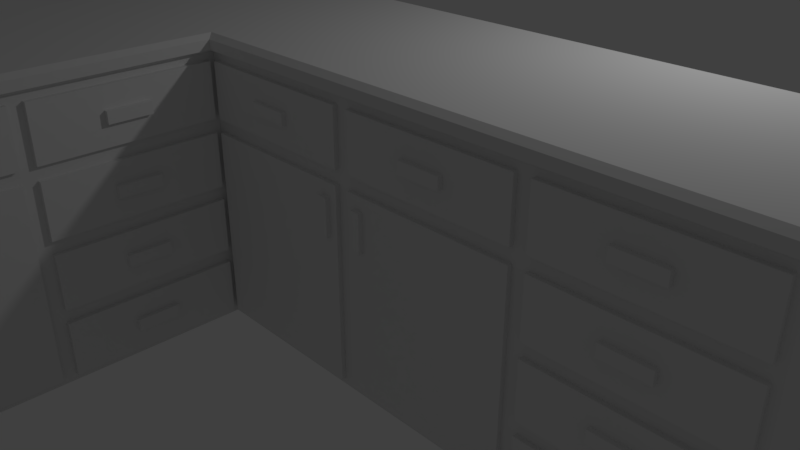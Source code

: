 # Source: Kitchen.blend  (saved by Blender 2.78.0; exported with 4.5.12 LTS)
import bpy
from mathutils import Matrix  # noqa: F401  (used for matrix-valued properties, if any)

bpy.ops.wm.read_factory_settings(use_empty=True)
scene = bpy.context.scene
scene.name = 'Scene'

# ---- collections
col_collection_1 = bpy.data.collections.new('Collection 1'); scene.collection.children.link(col_collection_1)

# ---- materials (node trees are filled in below, after node groups)
mat_material = bpy.data.materials.new('Material')
mat_material.alpha_threshold = 0.0
mat_material.use_transparent_shadow = False
mat_material.roughness = 0.5
mat_material.line_color = (0.0, 0.0, 0.0, 1.0)

# ---- material node trees

# ---- world
world_world = bpy.data.worlds.new('World'); scene.world = world_world
world_world.color = (0.05088, 0.05088, 0.05088)
world_world.use_sun_shadow = False
world_world.sun_shadow_jitter_overblur = 0.0
world_world.cycles.sampling_method = 'MANUAL'

# ---- cameras
cam_camera = bpy.data.cameras.new('Camera')
cam_camera.clip_end = 100.0
cam_camera.lens = 35.0
cam_camera.sensor_width = 32.0
cam_camera.sensor_height = 18.0
cam_camera.ortho_scale = 7.314
cam_camera.dof.focus_distance = 0.0
cam_camera.dof.aperture_fstop = 128.0

# ---- lights
light_lamp = bpy.data.lights.new('Lamp', 'POINT')
light_lamp.transmission_factor = 0.0
light_lamp.cutoff_distance = 30.0
light_lamp.energy = 100.0
light_lamp.shadow_buffer_clip_start = 1.001
light_lamp.shadow_soft_size = 0.1
light_lamp.shadow_maximum_resolution = 0.006
light_lamp.use_absolute_resolution = True

# ---- meshes
me_cube = bpy.data.meshes.new('Cube')
me_cube.from_pydata([(1.0, 0.305, -1.0), (1.0, -1.995, -1.0), (-1.3, -1.995, -1.0), (-1.3, 0.305, -1.0), (1.0, 0.305, 2.008), (1.0, -1.995, 2.008), (-1.3, -1.995, 2.008), (-1.3, 0.305, 2.008), (6.999, 0.305, -1.0), (6.999, -1.995, -1.0), (6.999, 0.305, 2.008), (6.999, -1.995, 2.008), (1.0, -5.994, -1.0), (-1.3, -5.994, -1.0), (1.0, -5.994, 2.008), (-1.3, -5.994, 2.008), (1.0, 0.305, 2.051), (1.08, -2.075, 2.051), (-1.3, 0.305, 2.051), (-1.3, -2.075, 2.051), (7.079, 0.305, 2.051), (7.079, -2.075, 2.051), (1.08, -6.074, 2.051), (-1.3, -6.074, 2.051), (1.0, 0.305, 2.157), (1.08, -2.075, 2.157), (-1.3, 0.305, 2.157), (-1.3, -2.075, 2.157), (7.079, 0.305, 2.157), (7.079, -2.075, 2.157), (1.08, -6.074, 2.157), (-1.3, -6.074, 2.157), (1.0, 0.305, 2.201), (1.0, -1.995, 2.201), (-1.3, 0.305, 2.201), (-1.3, -1.995, 2.201), (6.999, 0.305, 2.201), (6.999, -1.995, 2.201), (1.0, -5.995, 2.201), (-1.3, -5.995, 2.201), (1.0, -3.995, -1.0), (-1.3, -3.995, -1.0), (-1.3, -3.995, 2.008), (1.0, -3.995, 2.008), (-1.3, -4.075, 2.051), (1.08, -4.075, 2.051), (-1.3, -4.075, 2.157), (1.08, -4.075, 2.157), (-1.3, -3.995, 2.201), (1.0, -3.995, 2.201), (3.0, 0.305, -1.0), (4.999, 0.305, -1.0), (4.999, -1.995, -1.0), (3.0, -1.995, -1.0), (3.0, -1.995, 2.008), (4.999, -1.995, 2.008), (4.999, 0.305, 2.008), (3.0, 0.305, 2.008), (3.08, -2.075, 2.051), (5.079, -2.075, 2.051), (5.052, 0.305, 2.051), (3.026, 0.305, 2.051), (3.08, -2.075, 2.157), (5.079, -2.075, 2.157), (5.052, 0.305, 2.157), (3.026, 0.305, 2.157), (3.0, -1.995, 2.201), (4.999, -1.995, 2.201), (4.999, 0.305, 2.201), (3.0, 0.305, 2.201), (1.0, 0.305, -0.248), (1.0, 0.305, 0.5039), (1.0, 0.305, 1.256), (1.0, -1.995, -0.248), (1.0, -1.995, 0.5039), (1.0, -1.995, 1.256), (-1.3, -1.995, -0.248), (-1.3, -1.995, 0.5039), (-1.3, -1.995, 1.256), (-1.3, 0.305, -0.248), (-1.3, 0.305, 0.5039), (-1.3, 0.305, 1.256), (6.999, 0.305, -0.248), (6.999, 0.305, 0.5039), (6.999, 0.305, 1.256), (6.999, -1.995, -0.248), (6.999, -1.995, 0.5039), (6.999, -1.995, 1.256), (1.0, -5.994, -0.248), (1.0, -5.994, 0.5039), (1.0, -5.994, 1.256), (-1.3, -5.994, -0.248), (-1.3, -5.994, 0.5039), (-1.3, -5.994, 1.256), (1.0, -3.995, 1.256), (1.0, -3.995, 0.5039), (1.0, -3.995, -0.248), (-1.3, -3.995, -0.248), (-1.3, -3.995, 0.5039), (-1.3, -3.995, 1.256), (3.0, 0.305, 1.256), (3.0, 0.305, 0.5039), (3.0, 0.305, -0.248), (4.999, 0.305, 1.256), (4.999, 0.305, 0.5039), (4.999, 0.305, -0.248), (3.0, -1.995, -0.248), (3.0, -1.995, 0.5039), (3.0, -1.995, 1.256), (4.999, -1.995, -0.248), (4.999, -1.995, 0.5039), (4.999, -1.995, 1.256), (1.0, -2.069, 1.331), (1.0, -2.069, 1.933), (1.0, -3.921, 1.933), (1.0, -3.921, 1.331), (1.0, -2.069, 0.5791), (1.0, -2.069, 1.181), (1.0, -3.921, 1.181), (1.0, -3.921, 0.5791), (1.0, -2.069, -0.1729), (1.0, -2.069, 0.4287), (1.0, -3.921, 0.4287), (1.0, -3.921, -0.1729), (1.0, -2.069, -0.9248), (1.0, -3.921, -0.9248), (1.0, -3.921, -0.3232), (1.0, -2.069, -0.3232), (6.923, -1.995, 1.331), (6.923, -1.995, 1.933), (5.074, -1.995, 1.933), (5.074, -1.995, 1.331), (6.923, -1.995, 0.5791), (6.923, -1.995, 1.181), (5.074, -1.995, 0.5791), (5.074, -1.995, 1.181), (6.923, -1.995, -0.1729), (6.923, -1.995, 0.4287), (5.074, -1.995, -0.1729), (5.074, -1.995, 0.4287), (6.923, -1.995, -0.9248), (5.074, -1.995, -0.9248), (6.923, -1.995, -0.3232), (5.074, -1.995, -0.3232), (1.0, -5.914, 1.331), (1.0, -5.914, 1.933), (1.0, -4.075, 1.933), (1.0, -4.075, 1.331), (1.08, -1.995, 1.331), (1.08, -1.995, 1.933), (2.92, -1.995, 1.933), (2.92, -1.995, 1.331), (3.08, -1.995, 1.933), (4.919, -1.995, 1.933), (3.08, -1.995, 1.331), (4.919, -1.995, 1.331), (1.0, -5.914, 0.5039), (1.0, -5.914, 1.181), (1.0, -4.075, 1.181), (1.0, -4.075, 0.5039), (1.0, -5.914, -0.248), (1.0, -4.075, -0.248), (1.0, -4.075, -0.9248), (1.0, -5.914, -0.9248), (1.08, -1.995, 0.5039), (1.08, -1.995, 1.181), (2.92, -1.995, 0.5039), (2.92, -1.995, 1.181), (1.08, -1.995, -0.248), (2.92, -1.995, -0.248), (2.92, -1.995, -0.9248), (1.08, -1.995, -0.9248), (3.08, -1.995, 0.5039), (3.08, -1.995, 1.181), (4.919, -1.995, 0.5039), (4.919, -1.995, 1.181), (3.08, -1.995, -0.248), (4.919, -1.995, -0.248), (1.1, -5.714, 1.045), (4.919, -1.995, -0.9248), (3.08, -1.995, -0.9248), (1.1, -5.825, 0.6393), (1.1, -5.714, 0.6393), (1.05, -2.069, 1.331), (1.05, -2.069, 1.933), (1.05, -3.921, 1.933), (1.05, -3.921, 1.331), (1.05, -2.069, 0.5791), (1.05, -2.069, 1.181), (1.05, -3.921, 1.181), (1.05, -3.921, 0.5791), (1.05, -2.069, -0.1729), (1.05, -2.069, 0.4287), (1.05, -3.921, 0.4287), (1.05, -3.921, -0.1729), (1.05, -2.069, -0.9248), (1.05, -3.921, -0.9248), (1.05, -3.921, -0.3232), (1.05, -2.069, -0.3232), (1.05, -5.914, 1.331), (1.05, -5.914, 1.933), (1.05, -4.075, 1.933), (1.05, -4.075, 1.331), (1.05, -5.914, 0.5039), (1.05, -5.914, 1.181), (1.05, -4.075, 1.181), (1.05, -4.075, 0.5039), (1.05, -5.914, -0.248), (1.05, -4.075, -0.248), (1.05, -4.075, -0.9248), (1.05, -5.914, -0.9248), (6.923, -2.045, 1.331), (6.923, -2.045, 1.933), (5.074, -2.045, 1.933), (5.074, -2.045, 1.331), (6.923, -2.045, 0.5791), (6.923, -2.045, 1.181), (5.074, -2.045, 0.5791), (5.074, -2.045, 1.181), (6.923, -2.045, -0.1729), (6.923, -2.045, 0.4287), (5.074, -2.045, -0.1729), (5.074, -2.045, 0.4287), (6.923, -2.045, -0.9248), (5.074, -2.045, -0.9248), (6.923, -2.045, -0.3232), (5.074, -2.045, -0.3232), (1.08, -2.045, 1.331), (1.08, -2.045, 1.933), (2.92, -2.045, 1.933), (2.92, -2.045, 1.331), (3.08, -2.045, 1.933), (4.919, -2.045, 1.933), (3.08, -2.045, 1.331), (4.919, -2.045, 1.331), (1.08, -2.045, 0.5039), (1.08, -2.045, 1.181), (2.92, -2.045, 0.5039), (2.92, -2.045, 1.181), (1.08, -2.045, -0.248), (2.92, -2.045, -0.248), (2.92, -2.045, -0.9248), (1.08, -2.045, -0.9248), (3.08, -2.045, 0.5039), (3.08, -2.045, 1.181), (4.919, -2.045, 0.5039), (4.919, -2.045, 1.181), (3.08, -2.045, -0.248), (1.05, -5.714, 0.6393), (4.919, -2.045, -0.248), (1.05, -5.714, 1.045), (4.919, -2.045, -0.9248), (3.08, -2.045, -0.9248), (1.05, -5.825, 1.045), (1.05, -5.825, 0.6393), (1.1, -5.825, 1.045), (2.72, -2.045, 0.6393), (2.72, -2.045, 1.045), (2.83, -2.045, 0.6393), (2.83, -2.045, 1.045), (3.169, -2.045, 0.6393), (3.169, -2.045, 1.045), (3.279, -2.045, 0.6393), (3.279, -2.045, 1.045), (2.72, -2.095, 0.6393), (2.72, -2.095, 1.045), (2.83, -2.095, 0.6393), (2.83, -2.095, 1.045), (3.169, -2.095, 0.6393), (3.169, -2.095, 1.045), (3.279, -2.095, 0.6393), (3.279, -2.095, 1.045), (1.05, -5.224, 1.568), (1.05, -5.224, 1.696), (1.05, -4.765, 1.696), (1.05, -4.765, 1.568), (1.05, -2.763, 1.568), (1.05, -2.763, 1.696), (1.05, -3.226, 1.696), (1.05, -3.226, 1.568), (1.05, -2.763, 0.816), (1.05, -2.763, 0.9438), (1.05, -3.226, 0.9438), (1.05, -3.226, 0.816), (1.05, -2.763, 0.06401), (1.05, -2.763, 0.1918), (1.05, -3.226, 0.1918), (1.05, -3.226, 0.06401), (1.05, -2.763, -0.6879), (1.05, -3.226, -0.6879), (1.05, -3.226, -0.5601), (1.05, -2.763, -0.5601), (1.1, -5.224, 1.568), (1.1, -5.224, 1.696), (1.1, -4.765, 1.696), (1.1, -4.765, 1.568), (1.1, -2.763, 1.568), (1.1, -2.763, 1.696), (1.1, -3.226, 1.696), (1.1, -3.226, 1.568), (1.1, -2.763, 0.816), (1.1, -2.763, 0.9438), (1.1, -3.226, 0.9438), (1.1, -3.226, 0.816), (1.1, -2.763, 0.06401), (1.1, -2.763, 0.1918), (1.1, -3.226, 0.1918), (1.1, -3.226, 0.06401), (1.1, -2.763, -0.6879), (1.1, -3.226, -0.6879), (1.1, -3.226, -0.5601), (1.1, -2.763, -0.5601), (1.77, -2.045, 1.568), (1.77, -2.045, 1.696), (2.23, -2.045, 1.696), (2.23, -2.045, 1.568), (3.769, -2.045, 1.696), (4.229, -2.045, 1.696), (3.769, -2.045, 1.568), (4.229, -2.045, 1.568), (6.23, -2.045, 1.568), (6.23, -2.045, 1.696), (5.768, -2.045, 1.696), (5.768, -2.045, 1.568), (6.23, -2.045, 0.816), (6.23, -2.045, 0.9438), (5.768, -2.045, 0.816), (5.768, -2.045, 0.9438), (6.23, -2.045, 0.06401), (6.23, -2.045, 0.1918), (5.768, -2.045, 0.06401), (5.768, -2.045, 0.1918), (6.23, -2.045, -0.6879), (5.768, -2.045, -0.6879), (6.23, -2.045, -0.5601), (5.768, -2.045, -0.5601), (1.77, -2.095, 1.568), (1.77, -2.095, 1.696), (2.23, -2.095, 1.696), (2.23, -2.095, 1.568), (3.769, -2.095, 1.696), (4.229, -2.095, 1.696), (3.769, -2.095, 1.568), (4.229, -2.095, 1.568), (6.23, -2.095, 1.568), (6.23, -2.095, 1.696), (5.768, -2.095, 1.696), (5.768, -2.095, 1.568), (6.23, -2.095, 0.816), (6.23, -2.095, 0.9438), (5.768, -2.095, 0.816), (5.768, -2.095, 0.9438), (6.23, -2.095, 0.06401), (6.23, -2.095, 0.1918), (5.768, -2.095, 0.06401), (5.768, -2.095, 0.1918), (6.23, -2.095, -0.6879), (5.768, -2.095, -0.6879), (6.23, -2.095, -0.5601), (5.768, -2.095, -0.5601)], [], [(0, 1, 2, 3), (55, 11, 21, 59), (52, 51, 8, 9), (41, 40, 12, 13), (78, 6, 7, 81), (70, 0, 3, 79), (84, 10, 11, 87), (4, 7, 18, 16), (85, 109, 143, 142), (103, 56, 10, 84), (90, 14, 15, 93), (7, 6, 19, 18), (97, 41, 13, 91), (90, 94, 147, 144), (16, 18, 26, 24), (18, 19, 27, 26), (59, 21, 29, 63), (43, 5, 17, 45), (15, 14, 22, 23), (57, 4, 16, 61), (42, 15, 23, 44), (11, 10, 20, 21), (63, 29, 37, 67), (31, 30, 38, 39), (47, 25, 33, 49), (44, 23, 31, 46), (61, 16, 24, 65), (21, 20, 28, 29), (45, 17, 25, 47), (23, 22, 30, 31), (32, 34, 35, 33), (68, 67, 37, 36), (49, 48, 39, 38), (26, 27, 35, 34), (24, 26, 34, 32), (46, 31, 39, 48), (65, 24, 32, 69), (29, 28, 36, 37), (27, 46, 48, 35), (33, 35, 48, 49), (22, 45, 47, 30), (19, 44, 46, 27), (30, 47, 49, 38), (6, 42, 44, 19), (14, 43, 45, 22), (5, 43, 114, 113), (76, 2, 41, 97), (2, 1, 40, 41), (28, 64, 68, 36), (64, 65, 69, 68), (32, 33, 66, 69), (69, 66, 67, 68), (20, 60, 64, 28), (60, 61, 65, 64), (25, 62, 66, 33), (62, 63, 67, 66), (10, 56, 60, 20), (56, 57, 61, 60), (17, 58, 62, 25), (58, 59, 63, 62), (72, 4, 57, 100), (100, 57, 56, 103), (73, 1, 171, 168), (53, 52, 179, 180), (1, 0, 50, 53), (53, 50, 51, 52), (5, 54, 58, 17), (54, 55, 59, 58), (54, 108, 154, 152), (108, 107, 172, 173), (109, 110, 174, 177), (108, 54, 150, 151), (75, 74, 164, 165), (73, 106, 169, 168), (50, 102, 105, 51), (102, 101, 104, 105), (101, 100, 103, 104), (0, 70, 102, 50), (70, 71, 101, 102), (71, 72, 100, 101), (6, 78, 99, 42), (78, 77, 98, 99), (77, 76, 97, 98), (1, 73, 127, 124), (74, 95, 122, 121), (74, 75, 117, 116), (88, 12, 163, 160), (88, 96, 161, 160), (94, 90, 157, 158), (42, 99, 93, 15), (99, 98, 92, 93), (98, 97, 91, 92), (12, 88, 91, 13), (88, 89, 92, 91), (89, 90, 93, 92), (51, 105, 82, 8), (105, 104, 83, 82), (104, 103, 84, 83), (11, 55, 130, 129), (110, 86, 132, 134), (110, 109, 138, 139), (8, 82, 85, 9), (82, 83, 86, 85), (83, 84, 87, 86), (4, 72, 81, 7), (72, 71, 80, 81), (71, 70, 79, 80), (2, 76, 79, 3), (76, 77, 80, 79), (77, 78, 81, 80), (125, 124, 195, 196), (94, 75, 112, 115), (43, 94, 115, 114), (75, 5, 113, 112), (158, 157, 204, 205), (94, 95, 119, 118), (95, 74, 116, 119), (75, 94, 118, 117), (145, 144, 199, 200), (73, 74, 121, 120), (95, 96, 123, 122), (96, 73, 120, 123), (163, 162, 209, 210), (96, 40, 125, 126), (40, 1, 124, 125), (73, 96, 126, 127), (176, 177, 249, 247), (87, 11, 129, 128), (55, 111, 131, 130), (111, 87, 128, 131), (164, 168, 239, 235), (111, 110, 134, 135), (86, 87, 133, 132), (87, 111, 135, 133), (206, 205, 250, 248), (86, 110, 139, 137), (85, 86, 137, 136), (109, 85, 136, 138), (177, 174, 245, 249), (52, 9, 140, 141), (109, 52, 141, 143), (9, 85, 142, 140), (119, 116, 187, 190), (14, 90, 144, 145), (94, 43, 146, 147), (43, 14, 145, 146), (138, 136, 219, 221), (75, 108, 151, 148), (54, 5, 149, 150), (5, 75, 148, 149), (111, 55, 153, 155), (55, 54, 152, 153), (108, 111, 155, 154), (156, 159, 206, 203), (95, 94, 158, 159), (89, 95, 159, 156), (90, 89, 156, 157), (118, 119, 190, 189), (89, 88, 160, 156), (96, 95, 159, 161), (159, 158, 205, 206), (40, 96, 161, 162), (12, 40, 162, 163), (172, 176, 247, 243), (107, 108, 167, 166), (108, 75, 165, 167), (74, 107, 166, 164), (137, 139, 222, 220), (74, 73, 168, 164), (106, 107, 166, 169), (170, 169, 240, 241), (53, 106, 169, 170), (1, 53, 170, 171), (139, 138, 221, 222), (107, 110, 174, 172), (110, 111, 175, 174), (111, 108, 173, 175), (168, 171, 242, 239), (204, 203, 254, 253), (107, 106, 176, 172), (106, 109, 177, 176), (131, 128, 211, 214), (106, 53, 180, 176), (52, 109, 177, 179), (203, 206, 248, 254), (186, 183, 276, 279), (189, 190, 283, 282), (194, 191, 284, 287), (195, 198, 291, 288), (200, 199, 272, 273), (205, 204, 253, 250), (208, 206, 203, 207), (209, 208, 207, 210), (117, 118, 189, 188), (162, 161, 208, 209), (146, 145, 200, 201), (126, 125, 196, 197), (160, 163, 210, 207), (147, 146, 201, 202), (124, 127, 198, 195), (144, 147, 202, 199), (112, 113, 184, 183), (127, 126, 197, 198), (113, 114, 185, 184), (114, 115, 186, 185), (156, 160, 207, 203), (120, 121, 192, 191), (115, 112, 183, 186), (161, 159, 206, 208), (122, 123, 194, 193), (160, 161, 208, 207), (123, 120, 191, 194), (121, 122, 193, 192), (157, 156, 203, 204), (116, 117, 188, 187), (213, 214, 323, 322), (216, 218, 327, 325), (220, 222, 331, 329), (225, 226, 335, 334), (227, 230, 315, 312), (231, 233, 318, 316), (238, 236, 257, 259), (235, 239, 240, 237), (239, 242, 241, 240), (243, 245, 262, 260), (243, 247, 249, 245), (247, 252, 251, 249), (153, 152, 231, 232), (132, 133, 216, 215), (169, 166, 237, 240), (152, 154, 233, 231), (135, 134, 217, 218), (155, 153, 232, 234), (133, 135, 218, 216), (173, 172, 243, 244), (168, 169, 240, 239), (141, 140, 223, 224), (154, 155, 234, 233), (134, 132, 215, 217), (174, 175, 246, 245), (140, 142, 225, 223), (175, 173, 244, 246), (143, 141, 224, 226), (180, 179, 251, 252), (165, 164, 235, 236), (172, 174, 245, 243), (149, 148, 227, 228), (128, 129, 212, 211), (142, 143, 226, 225), (176, 180, 252, 247), (166, 167, 238, 237), (150, 149, 228, 229), (129, 130, 213, 212), (179, 177, 249, 251), (167, 165, 236, 238), (151, 150, 229, 230), (130, 131, 214, 213), (171, 170, 241, 242), (250, 253, 255, 178), (164, 166, 237, 235), (136, 137, 220, 219), (148, 151, 230, 227), (182, 178, 255, 181), (248, 250, 178, 182), (253, 254, 181, 255), (254, 248, 182, 181), (259, 257, 265, 267), (236, 235, 256, 257), (235, 237, 258, 256), (237, 238, 259, 258), (261, 260, 268, 269), (245, 246, 263, 262), (246, 244, 261, 263), (244, 243, 260, 261), (265, 264, 266, 267), (269, 268, 270, 271), (260, 262, 270, 268), (257, 256, 264, 265), (262, 263, 271, 270), (256, 258, 266, 264), (258, 259, 267, 266), (263, 261, 269, 271), (280, 281, 301, 300), (199, 202, 275, 272), (201, 200, 273, 274), (202, 201, 274, 275), (274, 273, 293, 294), (184, 185, 278, 277), (185, 186, 279, 278), (183, 184, 277, 276), (276, 277, 297, 296), (190, 187, 280, 283), (187, 188, 281, 280), (188, 189, 282, 281), (273, 272, 292, 293), (191, 192, 285, 284), (192, 193, 286, 285), (193, 194, 287, 286), (291, 290, 310, 311), (196, 195, 288, 289), (198, 197, 290, 291), (197, 196, 289, 290), (295, 294, 293, 292), (296, 297, 298, 299), (300, 301, 302, 303), (304, 305, 306, 307), (308, 311, 310, 309), (277, 278, 298, 297), (284, 285, 305, 304), (275, 274, 294, 295), (282, 283, 303, 302), (289, 288, 308, 309), (278, 279, 299, 298), (286, 287, 307, 306), (272, 275, 295, 292), (283, 280, 300, 303), (290, 289, 309, 310), (279, 276, 296, 299), (287, 284, 304, 307), (281, 282, 302, 301), (288, 291, 311, 308), (285, 286, 306, 305), (324, 325, 349, 348), (229, 228, 313, 314), (230, 229, 314, 315), (228, 227, 312, 313), (316, 318, 342, 340), (234, 232, 317, 319), (232, 231, 316, 317), (233, 234, 319, 318), (320, 321, 345, 344), (211, 212, 321, 320), (214, 211, 320, 323), (212, 213, 322, 321), (314, 313, 337, 338), (215, 216, 325, 324), (217, 215, 324, 326), (218, 217, 326, 327), (317, 316, 340, 341), (219, 220, 329, 328), (221, 219, 328, 330), (222, 221, 330, 331), (313, 312, 336, 337), (223, 225, 334, 332), (226, 224, 333, 335), (224, 223, 332, 333), (337, 336, 339, 338), (340, 342, 343, 341), (346, 347, 344, 345), (351, 350, 348, 349), (355, 354, 352, 353), (359, 357, 356, 358), (315, 314, 338, 339), (321, 322, 346, 345), (328, 329, 353, 352), (319, 317, 341, 343), (327, 326, 350, 351), (333, 332, 356, 357), (312, 315, 339, 336), (322, 323, 347, 346), (331, 330, 354, 355), (318, 319, 343, 342), (325, 327, 351, 349), (332, 334, 358, 356), (323, 320, 344, 347), (329, 331, 355, 353), (326, 324, 348, 350), (335, 333, 357, 359), (330, 328, 352, 354), (334, 335, 359, 358)])
me_cube.materials.append(mat_material)
me_cube.use_remesh_preserve_volume = False
me_cube.use_remesh_preserve_attributes = False
me_cube.use_mirror_vertex_groups = False
me_cube.update()

# ---- objects
ob_cube = bpy.data.objects.new('Cube', me_cube)
ob_lamp = bpy.data.objects.new('Lamp', light_lamp)
ob_camera = bpy.data.objects.new('Camera', cam_camera)

# ---- transforms, parenting, visibility, modifiers, constraints
ob_cube.location = (-1.01, 0.0, 1.009)
ob_cube.lock_rotations_4d = False
ob_cube.empty_display_type = 'ARROWS'
ob_cube.lineart.crease_threshold = 0.0
ob_lamp.location = (4.076, 1.005, 5.904)
ob_lamp.rotation_euler = (0.6503, 0.05522, 1.866)
ob_lamp.lock_rotations_4d = False
ob_lamp.empty_display_type = 'ARROWS'
ob_lamp.color = (0.0, 0.0, 0.0, 0.0)
ob_lamp.lineart.crease_threshold = 0.0
ob_camera.location = (7.481, -6.508, 5.344)
ob_camera.rotation_euler = (1.109, 0.0, 0.8149)
ob_camera.lock_rotations_4d = False
ob_camera.empty_display_type = 'ARROWS'
ob_camera.color = (0.0, 0.0, 0.0, 0.0)
ob_camera.display_type = 'WIRE'
ob_camera.lineart.crease_threshold = 0.0

# ---- collection membership
col_collection_1.objects.link(ob_cube)
col_collection_1.objects.link(ob_lamp)
col_collection_1.objects.link(ob_camera)

# ---- scene / render settings (as saved in the file)
scene.camera = ob_camera
scene.frame_start = 1; scene.frame_end = 250; scene.frame_set(1)
scene.render.engine = 'BLENDER_EEVEE_NEXT'
scene.render.resolution_percentage = 50
scene.render.dither_intensity = 0.0
scene.cycles.use_denoising = False
scene.cycles.samples = 128
scene.cycles.sampling_pattern = 'TABULATED_SOBOL'
scene.cycles.light_sampling_threshold = 0.0
scene.cycles.use_adaptive_sampling = False
scene.cycles.use_light_tree = False
scene.cycles.blur_glossy = 0.0
scene.cycles.sample_clamp_indirect = 0.0
scene.view_settings.view_transform = 'Standard'
bpy.context.view_layer.update()
